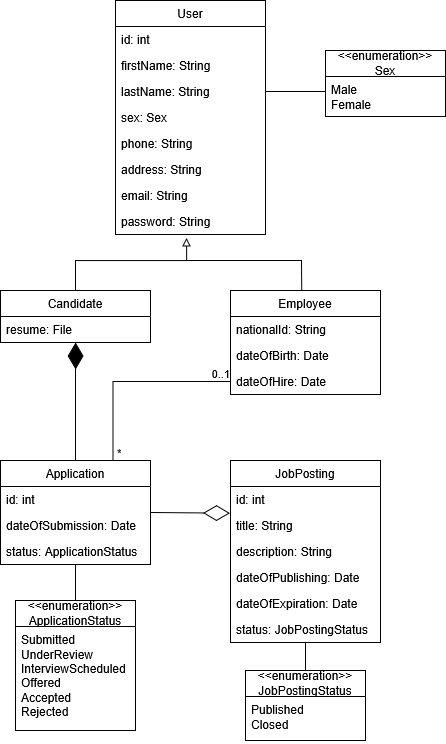

The diagram above was exported from draw.io. Its source (the exported page's mxGraphModel, read from the mxfile embedded in the PNG):
<mxGraphModel dx="1426" dy="751" grid="1" gridSize="10" guides="1" tooltips="1" connect="1" arrows="1" fold="1" page="1" pageScale="1" pageWidth="850" pageHeight="1100" background="#ffffff" math="0" shadow="0">
  <root>
    <mxCell id="0" />
    <mxCell id="1" parent="0" />
    <mxCell id="qXFjGHa053NiPkhPwYXI-3" value="&lt;div&gt;User&lt;/div&gt;" style="swimlane;fontStyle=0;childLayout=stackLayout;horizontal=1;startSize=26;fillColor=none;horizontalStack=0;resizeParent=1;resizeParentMax=0;resizeLast=0;collapsible=1;marginBottom=0;whiteSpace=wrap;html=1;labelBackgroundColor=none;" parent="1" vertex="1">
      <mxGeometry x="305" y="50" width="150" height="234" as="geometry" />
    </mxCell>
    <mxCell id="qXFjGHa053NiPkhPwYXI-12" value="id: int" style="text;strokeColor=none;fillColor=none;align=left;verticalAlign=top;spacingLeft=4;spacingRight=4;overflow=hidden;rotatable=0;points=[[0,0.5],[1,0.5]];portConstraint=eastwest;whiteSpace=wrap;html=1;labelBackgroundColor=none;" parent="qXFjGHa053NiPkhPwYXI-3" vertex="1">
      <mxGeometry y="26" width="150" height="26" as="geometry" />
    </mxCell>
    <mxCell id="qXFjGHa053NiPkhPwYXI-4" value="&lt;div&gt;firstName: String&lt;/div&gt;" style="text;strokeColor=none;fillColor=none;align=left;verticalAlign=top;spacingLeft=4;spacingRight=4;overflow=hidden;rotatable=0;points=[[0,0.5],[1,0.5]];portConstraint=eastwest;whiteSpace=wrap;html=1;labelBackgroundColor=none;" parent="qXFjGHa053NiPkhPwYXI-3" vertex="1">
      <mxGeometry y="52" width="150" height="26" as="geometry" />
    </mxCell>
    <mxCell id="qXFjGHa053NiPkhPwYXI-5" value="lastName: String" style="text;strokeColor=none;fillColor=none;align=left;verticalAlign=top;spacingLeft=4;spacingRight=4;overflow=hidden;rotatable=0;points=[[0,0.5],[1,0.5]];portConstraint=eastwest;whiteSpace=wrap;html=1;labelBackgroundColor=none;" parent="qXFjGHa053NiPkhPwYXI-3" vertex="1">
      <mxGeometry y="78" width="150" height="26" as="geometry" />
    </mxCell>
    <mxCell id="qXFjGHa053NiPkhPwYXI-6" value="sex: Sex" style="text;strokeColor=none;fillColor=none;align=left;verticalAlign=top;spacingLeft=4;spacingRight=4;overflow=hidden;rotatable=0;points=[[0,0.5],[1,0.5]];portConstraint=eastwest;whiteSpace=wrap;html=1;labelBackgroundColor=none;" parent="qXFjGHa053NiPkhPwYXI-3" vertex="1">
      <mxGeometry y="104" width="150" height="26" as="geometry" />
    </mxCell>
    <mxCell id="qXFjGHa053NiPkhPwYXI-8" value="phone: String" style="text;strokeColor=none;fillColor=none;align=left;verticalAlign=top;spacingLeft=4;spacingRight=4;overflow=hidden;rotatable=0;points=[[0,0.5],[1,0.5]];portConstraint=eastwest;whiteSpace=wrap;html=1;labelBackgroundColor=none;" parent="qXFjGHa053NiPkhPwYXI-3" vertex="1">
      <mxGeometry y="130" width="150" height="26" as="geometry" />
    </mxCell>
    <mxCell id="qXFjGHa053NiPkhPwYXI-9" value="address: String" style="text;strokeColor=none;fillColor=none;align=left;verticalAlign=top;spacingLeft=4;spacingRight=4;overflow=hidden;rotatable=0;points=[[0,0.5],[1,0.5]];portConstraint=eastwest;whiteSpace=wrap;html=1;labelBackgroundColor=none;" parent="qXFjGHa053NiPkhPwYXI-3" vertex="1">
      <mxGeometry y="156" width="150" height="26" as="geometry" />
    </mxCell>
    <mxCell id="qXFjGHa053NiPkhPwYXI-10" value="email: String" style="text;strokeColor=none;fillColor=none;align=left;verticalAlign=top;spacingLeft=4;spacingRight=4;overflow=hidden;rotatable=0;points=[[0,0.5],[1,0.5]];portConstraint=eastwest;whiteSpace=wrap;html=1;labelBackgroundColor=none;" parent="qXFjGHa053NiPkhPwYXI-3" vertex="1">
      <mxGeometry y="182" width="150" height="26" as="geometry" />
    </mxCell>
    <mxCell id="qXFjGHa053NiPkhPwYXI-11" value="password: String" style="text;strokeColor=none;fillColor=none;align=left;verticalAlign=top;spacingLeft=4;spacingRight=4;overflow=hidden;rotatable=0;points=[[0,0.5],[1,0.5]];portConstraint=eastwest;whiteSpace=wrap;html=1;labelBackgroundColor=none;" parent="qXFjGHa053NiPkhPwYXI-3" vertex="1">
      <mxGeometry y="208" width="150" height="26" as="geometry" />
    </mxCell>
    <mxCell id="qXFjGHa053NiPkhPwYXI-14" value="&lt;div&gt;&amp;lt;&amp;lt;enumeration&amp;gt;&amp;gt;&lt;/div&gt;&lt;div&gt;Sex&lt;/div&gt;" style="swimlane;fontStyle=0;childLayout=stackLayout;horizontal=1;startSize=26;fillColor=none;horizontalStack=0;resizeParent=1;resizeParentMax=0;resizeLast=0;collapsible=1;marginBottom=0;whiteSpace=wrap;html=1;labelBackgroundColor=none;" parent="1" vertex="1">
      <mxGeometry x="515" y="100" width="120" height="66" as="geometry" />
    </mxCell>
    <mxCell id="qXFjGHa053NiPkhPwYXI-18" value="&lt;div&gt;Male&lt;/div&gt;&lt;div&gt;Female&lt;/div&gt;" style="text;strokeColor=none;fillColor=none;align=left;verticalAlign=top;spacingLeft=4;spacingRight=4;overflow=hidden;rotatable=0;points=[[0,0.5],[1,0.5]];portConstraint=eastwest;whiteSpace=wrap;html=1;labelBackgroundColor=none;" parent="qXFjGHa053NiPkhPwYXI-14" vertex="1">
      <mxGeometry y="26" width="120" height="40" as="geometry" />
    </mxCell>
    <mxCell id="qXFjGHa053NiPkhPwYXI-19" value="Candidate" style="swimlane;fontStyle=0;childLayout=stackLayout;horizontal=1;startSize=26;fillColor=none;horizontalStack=0;resizeParent=1;resizeParentMax=0;resizeLast=0;collapsible=1;marginBottom=0;whiteSpace=wrap;html=1;labelBackgroundColor=none;" parent="1" vertex="1">
      <mxGeometry x="190" y="340" width="150" height="52" as="geometry" />
    </mxCell>
    <mxCell id="qXFjGHa053NiPkhPwYXI-21" value="resume: File" style="text;strokeColor=none;fillColor=none;align=left;verticalAlign=top;spacingLeft=4;spacingRight=4;overflow=hidden;rotatable=0;points=[[0,0.5],[1,0.5]];portConstraint=eastwest;whiteSpace=wrap;html=1;labelBackgroundColor=none;" parent="qXFjGHa053NiPkhPwYXI-19" vertex="1">
      <mxGeometry y="26" width="150" height="26" as="geometry" />
    </mxCell>
    <mxCell id="qXFjGHa053NiPkhPwYXI-24" value="Employee" style="swimlane;fontStyle=0;childLayout=stackLayout;horizontal=1;startSize=26;fillColor=none;horizontalStack=0;resizeParent=1;resizeParentMax=0;resizeLast=0;collapsible=1;marginBottom=0;whiteSpace=wrap;html=1;labelBackgroundColor=none;" parent="1" vertex="1">
      <mxGeometry x="420" y="340" width="150" height="104" as="geometry" />
    </mxCell>
    <mxCell id="qXFjGHa053NiPkhPwYXI-25" value="nationalId: String" style="text;strokeColor=none;fillColor=none;align=left;verticalAlign=top;spacingLeft=4;spacingRight=4;overflow=hidden;rotatable=0;points=[[0,0.5],[1,0.5]];portConstraint=eastwest;whiteSpace=wrap;html=1;labelBackgroundColor=none;" parent="qXFjGHa053NiPkhPwYXI-24" vertex="1">
      <mxGeometry y="26" width="150" height="26" as="geometry" />
    </mxCell>
    <mxCell id="qXFjGHa053NiPkhPwYXI-26" value="dateOfBirth: Date" style="text;strokeColor=none;fillColor=none;align=left;verticalAlign=top;spacingLeft=4;spacingRight=4;overflow=hidden;rotatable=0;points=[[0,0.5],[1,0.5]];portConstraint=eastwest;whiteSpace=wrap;html=1;labelBackgroundColor=none;" parent="qXFjGHa053NiPkhPwYXI-24" vertex="1">
      <mxGeometry y="52" width="150" height="26" as="geometry" />
    </mxCell>
    <mxCell id="qXFjGHa053NiPkhPwYXI-27" value="dateOfHire: Date" style="text;strokeColor=none;fillColor=none;align=left;verticalAlign=top;spacingLeft=4;spacingRight=4;overflow=hidden;rotatable=0;points=[[0,0.5],[1,0.5]];portConstraint=eastwest;whiteSpace=wrap;html=1;labelBackgroundColor=none;" parent="qXFjGHa053NiPkhPwYXI-24" vertex="1">
      <mxGeometry y="78" width="150" height="26" as="geometry" />
    </mxCell>
    <mxCell id="qXFjGHa053NiPkhPwYXI-28" value="Application" style="swimlane;fontStyle=0;childLayout=stackLayout;horizontal=1;startSize=26;fillColor=none;horizontalStack=0;resizeParent=1;resizeParentMax=0;resizeLast=0;collapsible=1;marginBottom=0;whiteSpace=wrap;html=1;labelBackgroundColor=none;" parent="1" vertex="1">
      <mxGeometry x="190" y="510" width="150" height="104" as="geometry" />
    </mxCell>
    <mxCell id="qXFjGHa053NiPkhPwYXI-48" value="id: int" style="text;strokeColor=none;fillColor=none;align=left;verticalAlign=top;spacingLeft=4;spacingRight=4;overflow=hidden;rotatable=0;points=[[0,0.5],[1,0.5]];portConstraint=eastwest;whiteSpace=wrap;html=1;labelBackgroundColor=none;" parent="qXFjGHa053NiPkhPwYXI-28" vertex="1">
      <mxGeometry y="26" width="150" height="26" as="geometry" />
    </mxCell>
    <mxCell id="qXFjGHa053NiPkhPwYXI-29" value="dateOfSubmission: Date" style="text;strokeColor=none;fillColor=none;align=left;verticalAlign=top;spacingLeft=4;spacingRight=4;overflow=hidden;rotatable=0;points=[[0,0.5],[1,0.5]];portConstraint=eastwest;whiteSpace=wrap;html=1;labelBackgroundColor=none;" parent="qXFjGHa053NiPkhPwYXI-28" vertex="1">
      <mxGeometry y="52" width="150" height="26" as="geometry" />
    </mxCell>
    <mxCell id="qXFjGHa053NiPkhPwYXI-30" value="status: ApplicationStatus" style="text;strokeColor=none;fillColor=none;align=left;verticalAlign=top;spacingLeft=4;spacingRight=4;overflow=hidden;rotatable=0;points=[[0,0.5],[1,0.5]];portConstraint=eastwest;whiteSpace=wrap;html=1;labelBackgroundColor=none;" parent="qXFjGHa053NiPkhPwYXI-28" vertex="1">
      <mxGeometry y="78" width="150" height="26" as="geometry" />
    </mxCell>
    <mxCell id="qXFjGHa053NiPkhPwYXI-33" value="&lt;div&gt;&amp;lt;&amp;lt;enumeration&amp;gt;&amp;gt;&lt;/div&gt;&lt;div&gt;ApplicationStatus&lt;/div&gt;" style="swimlane;fontStyle=0;childLayout=stackLayout;horizontal=1;startSize=26;fillColor=none;horizontalStack=0;resizeParent=1;resizeParentMax=0;resizeLast=0;collapsible=1;marginBottom=0;whiteSpace=wrap;html=1;labelBackgroundColor=none;" parent="1" vertex="1">
      <mxGeometry x="205" y="650" width="120" height="130" as="geometry" />
    </mxCell>
    <mxCell id="qXFjGHa053NiPkhPwYXI-34" value="&lt;div&gt;Submitted&lt;/div&gt;&lt;div&gt;UnderReview&lt;/div&gt;&lt;div&gt;InterviewScheduled&lt;/div&gt;&lt;div&gt;Offered&lt;/div&gt;&lt;div&gt;Accepted&lt;/div&gt;&lt;div&gt;Rejected&lt;/div&gt;" style="text;strokeColor=none;fillColor=none;align=left;verticalAlign=top;spacingLeft=4;spacingRight=4;overflow=hidden;rotatable=0;points=[[0,0.5],[1,0.5]];portConstraint=eastwest;whiteSpace=wrap;html=1;labelBackgroundColor=none;" parent="qXFjGHa053NiPkhPwYXI-33" vertex="1">
      <mxGeometry y="26" width="120" height="104" as="geometry" />
    </mxCell>
    <mxCell id="qXFjGHa053NiPkhPwYXI-35" value="JobPosting" style="swimlane;fontStyle=0;childLayout=stackLayout;horizontal=1;startSize=26;fillColor=none;horizontalStack=0;resizeParent=1;resizeParentMax=0;resizeLast=0;collapsible=1;marginBottom=0;whiteSpace=wrap;html=1;labelBackgroundColor=none;" parent="1" vertex="1">
      <mxGeometry x="420" y="510" width="150" height="182" as="geometry">
        <mxRectangle x="242" y="480" width="100" height="30" as="alternateBounds" />
      </mxGeometry>
    </mxCell>
    <mxCell id="qXFjGHa053NiPkhPwYXI-36" value="id: int" style="text;strokeColor=none;fillColor=none;align=left;verticalAlign=top;spacingLeft=4;spacingRight=4;overflow=hidden;rotatable=0;points=[[0,0.5],[1,0.5]];portConstraint=eastwest;whiteSpace=wrap;html=1;labelBackgroundColor=none;" parent="qXFjGHa053NiPkhPwYXI-35" vertex="1">
      <mxGeometry y="26" width="150" height="26" as="geometry" />
    </mxCell>
    <mxCell id="qXFjGHa053NiPkhPwYXI-37" value="title: String" style="text;strokeColor=none;fillColor=none;align=left;verticalAlign=top;spacingLeft=4;spacingRight=4;overflow=hidden;rotatable=0;points=[[0,0.5],[1,0.5]];portConstraint=eastwest;whiteSpace=wrap;html=1;labelBackgroundColor=none;" parent="qXFjGHa053NiPkhPwYXI-35" vertex="1">
      <mxGeometry y="52" width="150" height="26" as="geometry" />
    </mxCell>
    <mxCell id="gwNy3xGhuoKxxGyLYv8t-7" value="description: String" style="text;strokeColor=none;fillColor=none;align=left;verticalAlign=top;spacingLeft=4;spacingRight=4;overflow=hidden;rotatable=0;points=[[0,0.5],[1,0.5]];portConstraint=eastwest;whiteSpace=wrap;html=1;labelBackgroundColor=none;" parent="qXFjGHa053NiPkhPwYXI-35" vertex="1">
      <mxGeometry y="78" width="150" height="26" as="geometry" />
    </mxCell>
    <mxCell id="qXFjGHa053NiPkhPwYXI-39" value="dateOfPublishing: Date" style="text;strokeColor=none;fillColor=none;align=left;verticalAlign=top;spacingLeft=4;spacingRight=4;overflow=hidden;rotatable=0;points=[[0,0.5],[1,0.5]];portConstraint=eastwest;whiteSpace=wrap;html=1;labelBackgroundColor=none;" parent="qXFjGHa053NiPkhPwYXI-35" vertex="1">
      <mxGeometry y="104" width="150" height="26" as="geometry" />
    </mxCell>
    <mxCell id="qXFjGHa053NiPkhPwYXI-40" value="dateOfExpiration: Date" style="text;strokeColor=none;fillColor=none;align=left;verticalAlign=top;spacingLeft=4;spacingRight=4;overflow=hidden;rotatable=0;points=[[0,0.5],[1,0.5]];portConstraint=eastwest;whiteSpace=wrap;html=1;labelBackgroundColor=none;" parent="qXFjGHa053NiPkhPwYXI-35" vertex="1">
      <mxGeometry y="130" width="150" height="26" as="geometry" />
    </mxCell>
    <mxCell id="qXFjGHa053NiPkhPwYXI-38" value="status: JobPostingStatus" style="text;strokeColor=none;fillColor=none;align=left;verticalAlign=top;spacingLeft=4;spacingRight=4;overflow=hidden;rotatable=0;points=[[0,0.5],[1,0.5]];portConstraint=eastwest;whiteSpace=wrap;html=1;labelBackgroundColor=none;" parent="qXFjGHa053NiPkhPwYXI-35" vertex="1">
      <mxGeometry y="156" width="150" height="26" as="geometry" />
    </mxCell>
    <mxCell id="qXFjGHa053NiPkhPwYXI-42" value="&lt;div&gt;&amp;lt;&amp;lt;enumeration&amp;gt;&amp;gt;&lt;/div&gt;&lt;div&gt;JobPostingStatus&lt;/div&gt;" style="swimlane;fontStyle=0;childLayout=stackLayout;horizontal=1;startSize=26;fillColor=none;horizontalStack=0;resizeParent=1;resizeParentMax=0;resizeLast=0;collapsible=1;marginBottom=0;whiteSpace=wrap;html=1;labelBackgroundColor=none;" parent="1" vertex="1">
      <mxGeometry x="435" y="720" width="120" height="70" as="geometry" />
    </mxCell>
    <mxCell id="qXFjGHa053NiPkhPwYXI-43" value="&lt;div&gt;Published&lt;/div&gt;&lt;div&gt;Closed&lt;/div&gt;" style="text;strokeColor=none;fillColor=none;align=left;verticalAlign=top;spacingLeft=4;spacingRight=4;overflow=hidden;rotatable=0;points=[[0,0.5],[1,0.5]];portConstraint=eastwest;whiteSpace=wrap;html=1;labelBackgroundColor=none;" parent="qXFjGHa053NiPkhPwYXI-42" vertex="1">
      <mxGeometry y="26" width="120" height="44" as="geometry" />
    </mxCell>
    <mxCell id="qXFjGHa053NiPkhPwYXI-52" value="" style="endArrow=none;html=1;edgeStyle=orthogonalEdgeStyle;rounded=0;exitX=1;exitY=0.5;exitDx=0;exitDy=0;labelBackgroundColor=none;fontColor=default;" parent="1" source="qXFjGHa053NiPkhPwYXI-5" edge="1">
      <mxGeometry relative="1" as="geometry">
        <mxPoint x="495" y="210" as="sourcePoint" />
        <mxPoint x="515" y="141" as="targetPoint" />
      </mxGeometry>
    </mxCell>
    <mxCell id="qXFjGHa053NiPkhPwYXI-56" value="" style="endArrow=block;html=1;endFill=0;edgeStyle=elbowEdgeStyle;elbow=vertical;rounded=0;exitX=0.5;exitY=0;exitDx=0;exitDy=0;entryX=0.474;entryY=1.128;entryDx=0;entryDy=0;entryPerimeter=0;labelBackgroundColor=none;fontColor=default;" parent="1" source="qXFjGHa053NiPkhPwYXI-19" target="qXFjGHa053NiPkhPwYXI-11" edge="1">
      <mxGeometry width="100" height="75" relative="1" as="geometry">
        <mxPoint x="175" y="340" as="sourcePoint" />
        <mxPoint x="275" y="280" as="targetPoint" />
        <Array as="points">
          <mxPoint x="225" y="310" />
        </Array>
      </mxGeometry>
    </mxCell>
    <mxCell id="qXFjGHa053NiPkhPwYXI-58" value="" style="endArrow=none;html=1;rounded=0;exitX=0.475;exitY=0.005;exitDx=0;exitDy=0;exitPerimeter=0;labelBackgroundColor=none;fontColor=default;" parent="1" source="qXFjGHa053NiPkhPwYXI-24" edge="1">
      <mxGeometry width="50" height="50" relative="1" as="geometry">
        <mxPoint x="505" y="310" as="sourcePoint" />
        <mxPoint x="375" y="310" as="targetPoint" />
        <Array as="points">
          <mxPoint x="491" y="310" />
        </Array>
      </mxGeometry>
    </mxCell>
    <mxCell id="qXFjGHa053NiPkhPwYXI-60" value="" style="endArrow=none;html=1;rounded=0;entryX=0.5;entryY=1;entryDx=0;entryDy=0;exitX=0.5;exitY=0;exitDx=0;exitDy=0;labelBackgroundColor=none;fontColor=default;" parent="1" source="qXFjGHa053NiPkhPwYXI-33" target="qXFjGHa053NiPkhPwYXI-28" edge="1">
      <mxGeometry width="50" height="50" relative="1" as="geometry">
        <mxPoint x="345" y="650" as="sourcePoint" />
        <mxPoint x="395" y="600" as="targetPoint" />
      </mxGeometry>
    </mxCell>
    <mxCell id="qXFjGHa053NiPkhPwYXI-61" value="" style="endArrow=none;html=1;rounded=0;exitX=0.5;exitY=0;exitDx=0;exitDy=0;entryX=0.5;entryY=1;entryDx=0;entryDy=0;labelBackgroundColor=none;fontColor=default;" parent="1" source="qXFjGHa053NiPkhPwYXI-42" target="qXFjGHa053NiPkhPwYXI-35" edge="1">
      <mxGeometry width="50" height="50" relative="1" as="geometry">
        <mxPoint x="645" y="720" as="sourcePoint" />
        <mxPoint x="505" y="680" as="targetPoint" />
      </mxGeometry>
    </mxCell>
    <mxCell id="qXFjGHa053NiPkhPwYXI-62" value="" style="endArrow=diamondThin;endFill=0;endSize=24;html=1;rounded=0;exitX=1;exitY=0.5;exitDx=0;exitDy=0;entryX=-0.004;entryY=0.026;entryDx=0;entryDy=0;entryPerimeter=0;labelBackgroundColor=none;fontColor=default;" parent="1" source="qXFjGHa053NiPkhPwYXI-28" target="qXFjGHa053NiPkhPwYXI-37" edge="1">
      <mxGeometry width="160" relative="1" as="geometry">
        <mxPoint x="345" y="550" as="sourcePoint" />
        <mxPoint x="405" y="563" as="targetPoint" />
      </mxGeometry>
    </mxCell>
    <mxCell id="qXFjGHa053NiPkhPwYXI-64" value="" style="endArrow=none;html=1;edgeStyle=orthogonalEdgeStyle;rounded=0;exitX=0.75;exitY=0;exitDx=0;exitDy=0;entryX=0;entryY=0.5;entryDx=0;entryDy=0;labelBackgroundColor=none;fontColor=default;" parent="1" source="qXFjGHa053NiPkhPwYXI-28" target="qXFjGHa053NiPkhPwYXI-27" edge="1">
      <mxGeometry relative="1" as="geometry">
        <mxPoint x="375" y="480" as="sourcePoint" />
        <mxPoint x="535" y="480" as="targetPoint" />
      </mxGeometry>
    </mxCell>
    <mxCell id="qXFjGHa053NiPkhPwYXI-65" value="*" style="edgeLabel;resizable=0;html=1;align=left;verticalAlign=bottom;labelBackgroundColor=none;" parent="qXFjGHa053NiPkhPwYXI-64" connectable="0" vertex="1">
      <mxGeometry x="-1" relative="1" as="geometry">
        <mxPoint x="2" y="1" as="offset" />
      </mxGeometry>
    </mxCell>
    <mxCell id="qXFjGHa053NiPkhPwYXI-66" value="&lt;div&gt;0..1&lt;/div&gt;" style="edgeLabel;resizable=0;html=1;align=right;verticalAlign=bottom;labelBackgroundColor=none;" parent="qXFjGHa053NiPkhPwYXI-64" connectable="0" vertex="1">
      <mxGeometry x="1" relative="1" as="geometry">
        <mxPoint x="-1" y="1" as="offset" />
      </mxGeometry>
    </mxCell>
    <mxCell id="gwNy3xGhuoKxxGyLYv8t-6" value="" style="endArrow=diamondThin;endFill=1;endSize=24;html=1;rounded=0;exitX=0.5;exitY=0;exitDx=0;exitDy=0;entryX=0.5;entryY=0.996;entryDx=0;entryDy=0;entryPerimeter=0;labelBackgroundColor=none;fontColor=default;" parent="1" source="qXFjGHa053NiPkhPwYXI-28" target="qXFjGHa053NiPkhPwYXI-21" edge="1">
      <mxGeometry width="160" relative="1" as="geometry">
        <mxPoint x="238" y="470" as="sourcePoint" />
        <mxPoint x="238" y="400" as="targetPoint" />
      </mxGeometry>
    </mxCell>
  </root>
</mxGraphModel>